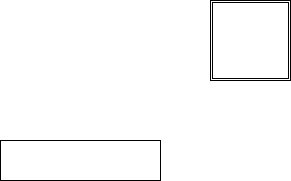

The diagram above was exported from draw.io. Its source (the exported page's mxGraphModel, read from the mxfile embedded in the PNG):
<mxGraphModel dx="1418" dy="675" grid="1" gridSize="10" guides="1" tooltips="1" connect="1" arrows="1" fold="1" page="1" pageScale="1" pageWidth="850" pageHeight="1100" math="0" shadow="0">
  <root>
    <mxCell id="0" />
    <mxCell id="1" parent="0" />
    <mxCell id="2" value="" style="shape=ext;double=1;whiteSpace=wrap;html=1;aspect=fixed;" vertex="1" parent="1">
      <mxGeometry x="260" y="210" width="80" height="80" as="geometry" />
    </mxCell>
    <mxCell id="3" value="" style="rounded=0;whiteSpace=wrap;html=1;" vertex="1" parent="1">
      <mxGeometry x="50" y="350" width="160" height="40" as="geometry" />
    </mxCell>
  </root>
</mxGraphModel>